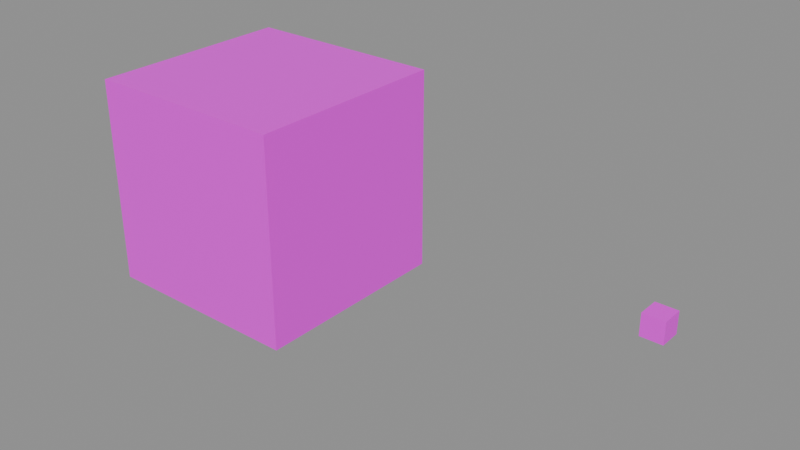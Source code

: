 # Source: scene_scale_mix.blend  (saved by Blender 4.2.68; exported with 4.5.12 LTS)
import bpy
from mathutils import Matrix  # noqa: F401  (used for matrix-valued properties, if any)

bpy.ops.wm.read_factory_settings(use_empty=True)
scene = bpy.context.scene
scene.name = 'Scene'

# ---- images (referenced by path relative to the original .blend; pixels are not part of the script)
import os
ASSET_DIR = os.environ.get("B2B_ASSET_DIR", "")  # directory of the original .blend (textures are referenced by path, not embedded)
HERE = os.path.dirname(os.path.abspath(__file__))  # packed textures are extracted next to this script under _unpacked/

def load_image(name, relpath, width, height, colorspace="sRGB"):
    """Load a texture the original file referenced (path relative to the .blend, or extracted next to this script)."""
    p = next((c for c in (os.path.join(HERE, relpath), os.path.join(ASSET_DIR, relpath)) if relpath and os.path.exists(c)), "")
    if p:
        img = bpy.data.images.load(p, check_existing=True)
        img.name = name
    else:  # same state as the original file: an image datablock whose file is absent (Cycles renders it pink)
        img = bpy.data.images.new(name, width, height)
        img.source = "FILE"
        img.filepath = "//" + (relpath or name)
    img.colorspace_settings.name = colorspace
    return img
img_big_tex = load_image('big_tex', 'missing.png', 512, 512, 'sRGB')
img_small_tex = load_image('small_tex', 'missing.png', 512, 512, 'sRGB')

# ---- materials (node trees are filled in below, after node groups)
mat_bigprop_mat = bpy.data.materials.new('BigProp_mat')
mat_smallprop_mat = bpy.data.materials.new('SmallProp_mat')

# ---- material node trees
mat_bigprop_mat.use_nodes = True; mat_bigprop_mat.node_tree.nodes.clear()
_N = mat_bigprop_mat.node_tree.nodes; _L = mat_bigprop_mat.node_tree.links
n0 = _N.new('ShaderNodeBsdfPrincipled'); n0.name = 'Principled BSDF'; n0.location = (10, 300)
n1 = _N.new('ShaderNodeOutputMaterial'); n1.name = 'Material Output'; n1.location = (300, 300)
n2 = _N.new('ShaderNodeTexImage'); n2.name = 'Image Texture'; n2.location = (0, 0)
n2.image = img_big_tex
_L.new(n0.outputs[0], n1.inputs[0])
_L.new(n2.outputs[0], n0.inputs[0])
n1.is_active_output = True
mat_smallprop_mat.use_nodes = True; mat_smallprop_mat.node_tree.nodes.clear()
_N = mat_smallprop_mat.node_tree.nodes; _L = mat_smallprop_mat.node_tree.links
n0 = _N.new('ShaderNodeBsdfPrincipled'); n0.name = 'Principled BSDF'; n0.location = (10, 300)
n1 = _N.new('ShaderNodeOutputMaterial'); n1.name = 'Material Output'; n1.location = (300, 300)
n2 = _N.new('ShaderNodeTexImage'); n2.name = 'Image Texture'; n2.location = (0, 0)
n2.image = img_small_tex
_L.new(n0.outputs[0], n1.inputs[0])
_L.new(n2.outputs[0], n0.inputs[0])
n1.is_active_output = True

# ---- meshes
me_cube = bpy.data.meshes.new('Cube')
me_cube.from_pydata([(-5.0, -5.0, -5.0), (-5.0, -5.0, 5.0), (-5.0, 5.0, -5.0), (-5.0, 5.0, 5.0), (5.0, -5.0, -5.0), (5.0, -5.0, 5.0), (5.0, 5.0, -5.0), (5.0, 5.0, 5.0)], [], [(0, 1, 3, 2), (2, 3, 7, 6), (6, 7, 5, 4), (4, 5, 1, 0), (2, 6, 4, 0), (7, 3, 1, 5)])
_uv = me_cube.uv_layers.new(name='UVMap')
_uv.uv.foreach_set('vector', [0.375, 0.0, 0.625, 0.0, 0.625, 0.25, 0.375, 0.25, 0.375, 0.25, 0.625, 0.25, 0.625, 0.5, 0.375, 0.5, 0.375, 0.5, 0.625, 0.5, 0.625, 0.75, 0.375, 0.75, 0.375, 0.75, 0.625, 0.75, 0.625, 1.0, 0.375, 1.0, 0.125, 0.5, 0.375, 0.5, 0.375, 0.75, 0.125, 0.75, 0.625, 0.5, 0.875, 0.5, 0.875, 0.75, 0.625, 0.75])
me_cube.materials.append(mat_bigprop_mat)
me_cube.update()
me_cube_001 = bpy.data.meshes.new('Cube.001')
me_cube_001.from_pydata([(-0.5, -0.5, -0.5), (-0.5, -0.5, 0.5), (-0.5, 0.5, -0.5), (-0.5, 0.5, 0.5), (0.5, -0.5, -0.5), (0.5, -0.5, 0.5), (0.5, 0.5, -0.5), (0.5, 0.5, 0.5)], [], [(0, 1, 3, 2), (2, 3, 7, 6), (6, 7, 5, 4), (4, 5, 1, 0), (2, 6, 4, 0), (7, 3, 1, 5)])
_uv = me_cube_001.uv_layers.new(name='UVMap')
_uv.uv.foreach_set('vector', [0.375, 0.0, 0.625, 0.0, 0.625, 0.25, 0.375, 0.25, 0.375, 0.25, 0.625, 0.25, 0.625, 0.5, 0.375, 0.5, 0.375, 0.5, 0.625, 0.5, 0.625, 0.75, 0.375, 0.75, 0.375, 0.75, 0.625, 0.75, 0.625, 1.0, 0.375, 1.0, 0.125, 0.5, 0.375, 0.5, 0.375, 0.75, 0.125, 0.75, 0.625, 0.5, 0.875, 0.5, 0.875, 0.75, 0.625, 0.75])
me_cube_001.materials.append(mat_smallprop_mat)
me_cube_001.update()

# ---- objects
ob_bigprop = bpy.data.objects.new('BigProp', me_cube)
ob_smallprop = bpy.data.objects.new('SmallProp', me_cube_001)

# ---- transforms, parenting, visibility, modifiers, constraints
ob_bigprop.location = (0.0, 0.0, 0.0)
ob_smallprop.location = (20.0, 0.0, 0.0)

# ---- collection membership
scene.collection.objects.link(ob_bigprop)
scene.collection.objects.link(ob_smallprop)

# ---- scene / render settings (as saved in the file)
scene.frame_start = 1; scene.frame_end = 250; scene.frame_set(1)
scene.render.engine = 'BLENDER_EEVEE_NEXT'
bpy.context.view_layer.update()

# ---- added for rendering (the .blend has no active camera and no usable light): camera, sun + grey world if the file has none
cam_auto = bpy.data.cameras.new('AutoCamera')
cam_auto.lens = 50.0
cam_auto.sensor_width = 36.0
cam_auto.clip_end = 1000.0
ob_auto_camera = bpy.data.objects.new('AutoCamera', cam_auto)
scene.collection.objects.link(ob_auto_camera)
ob_auto_camera.location = (34.7287, -32.3744, 21.5829)
ob_auto_camera.rotation_euler = (1.09748, -7.21219e-08, 0.694738)
scene.camera = ob_auto_camera
light_auto_sun = bpy.data.lights.new('AutoSun', 'SUN')
light_auto_sun.energy = 3.0
light_auto_sun.angle = 0.0523599
ob_auto_sun = bpy.data.objects.new('AutoSun', light_auto_sun)
scene.collection.objects.link(ob_auto_sun)
ob_auto_sun.rotation_euler = (0.872665, 0.174533, 0.523599)
if scene.world is None:
    world_auto = bpy.data.worlds.new('AutoWorld')
    world_auto.color = (0.3, 0.3, 0.3)
    scene.world = world_auto
bpy.context.view_layer.update()

